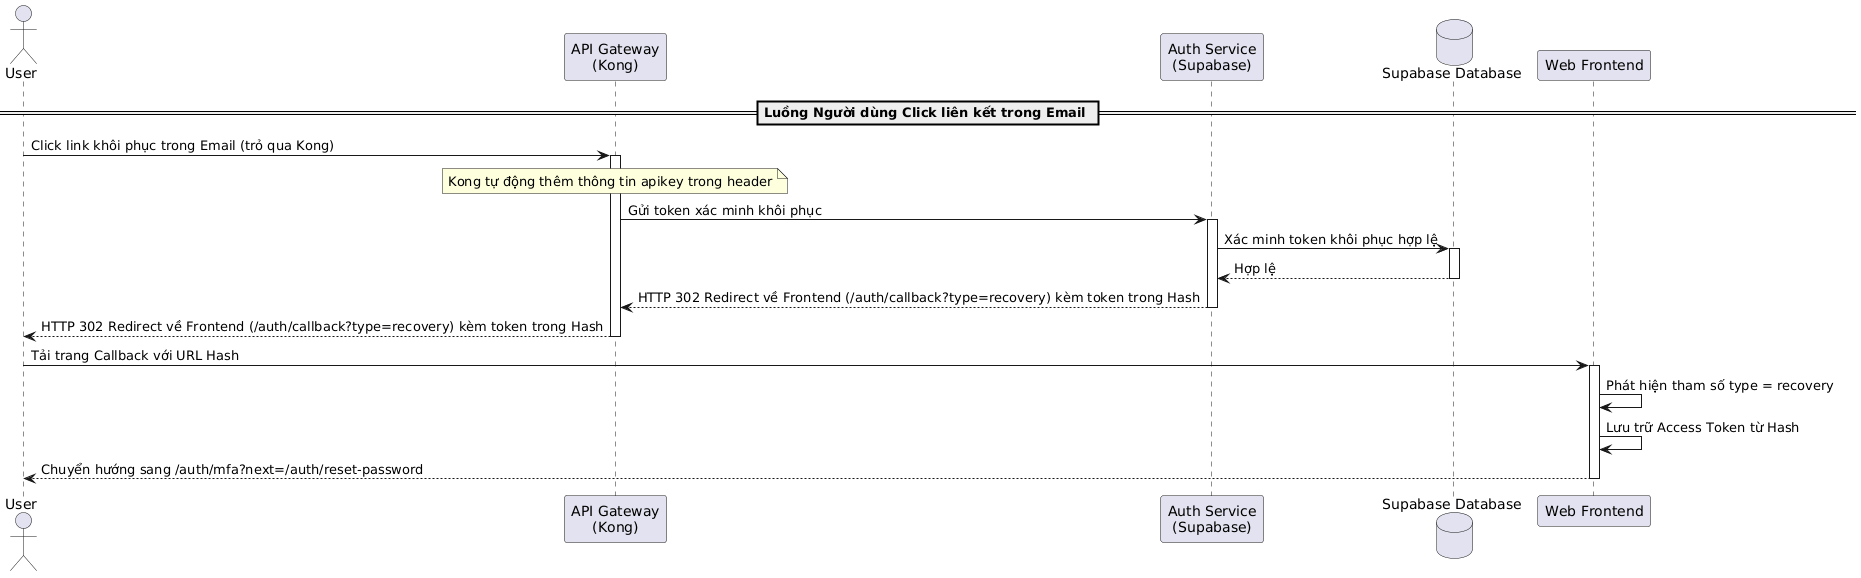

The diagram above was rendered by PlantUML. Its source (embedded in the PNG):
@startuml
actor "User" as User
participant "API Gateway\n(Kong)" as Kong
participant "Auth Service\n(Supabase)" as AuthService
database "Supabase Database" as DB
participant "Web Frontend" as Frontend

== Luồng Người dùng Click liên kết trong Email ==
User -> Kong: Click link khôi phục trong Email (trỏ qua Kong)
activate Kong
note over Kong: Kong tự động thêm thông tin apikey trong header
Kong -> AuthService: Gửi token xác minh khôi phục
activate AuthService
AuthService -> DB: Xác minh token khôi phục hợp lệ
activate DB
DB --> AuthService: Hợp lệ
deactivate DB
AuthService --> Kong: HTTP 302 Redirect về Frontend (/auth/callback?type=recovery) kèm token trong Hash
deactivate AuthService
Kong --> User: HTTP 302 Redirect về Frontend (/auth/callback?type=recovery) kèm token trong Hash
deactivate Kong

User -> Frontend: Tải trang Callback với URL Hash
activate Frontend
Frontend -> Frontend: Phát hiện tham số type = recovery
Frontend -> Frontend: Lưu trữ Access Token từ Hash
Frontend --> User: Chuyển hướng sang /auth/mfa?next=/auth/reset-password
deactivate Frontend
@enduml